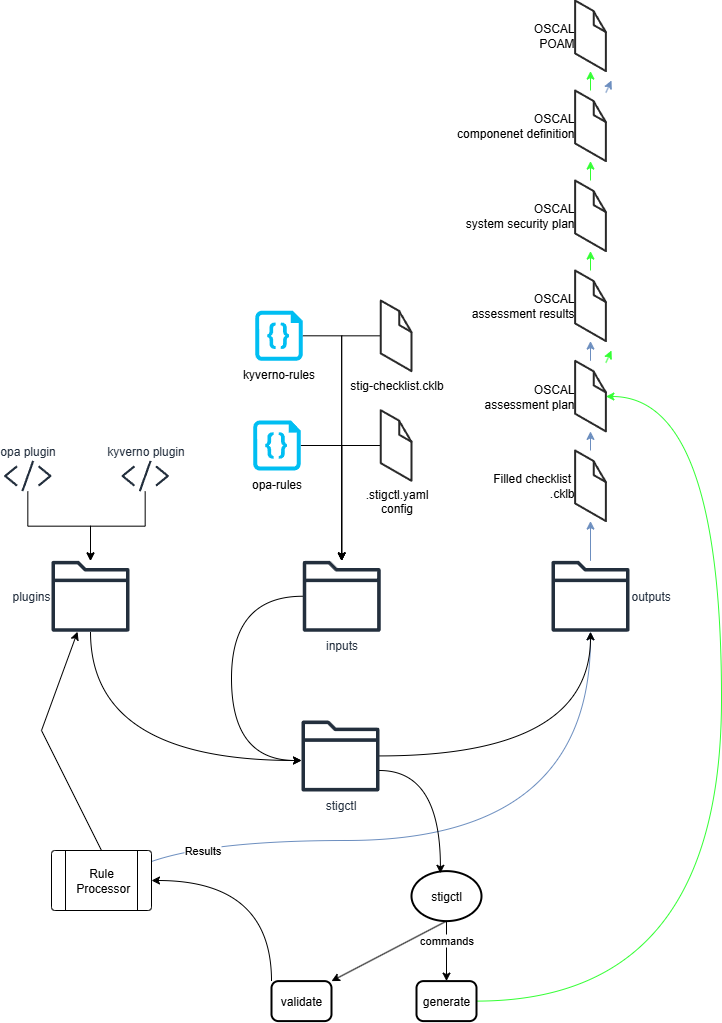

The diagram above was exported from draw.io. Its source (the exported page's mxGraphModel, read from the mxfile embedded in the PNG):
<mxGraphModel dx="1294" dy="1862" grid="1" gridSize="10" guides="1" tooltips="1" connect="1" arrows="1" fold="1" page="1" pageScale="1" pageWidth="850" pageHeight="1100" math="0" shadow="0">
  <root>
    <mxCell id="0" />
    <mxCell id="1" parent="0" />
    <mxCell id="FZnIpfZ_Js9mbOKsiF7O-5" style="edgeStyle=orthogonalEdgeStyle;rounded=0;orthogonalLoop=1;jettySize=auto;html=1;exitX=0.5;exitY=1;exitDx=0;exitDy=0;exitPerimeter=0;entryX=0.5;entryY=0;entryDx=0;entryDy=0;" parent="1" source="FZnIpfZ_Js9mbOKsiF7O-1" target="FZnIpfZ_Js9mbOKsiF7O-2" edge="1">
      <mxGeometry relative="1" as="geometry" />
    </mxCell>
    <mxCell id="YUmmZgZ92wA6gXlJyE54-30" value="commands" style="edgeLabel;html=1;align=center;verticalAlign=middle;resizable=0;points=[];" vertex="1" connectable="0" parent="FZnIpfZ_Js9mbOKsiF7O-5">
      <mxGeometry x="-0.6752" relative="1" as="geometry">
        <mxPoint y="9" as="offset" />
      </mxGeometry>
    </mxCell>
    <mxCell id="YUmmZgZ92wA6gXlJyE54-32" style="edgeStyle=none;rounded=0;orthogonalLoop=1;jettySize=auto;html=1;exitX=0.5;exitY=1;exitDx=0;exitDy=0;exitPerimeter=0;entryX=1;entryY=0;entryDx=0;entryDy=0;" edge="1" parent="1" source="FZnIpfZ_Js9mbOKsiF7O-1" target="FZnIpfZ_Js9mbOKsiF7O-3">
      <mxGeometry relative="1" as="geometry" />
    </mxCell>
    <mxCell id="FZnIpfZ_Js9mbOKsiF7O-1" value="stigctl" style="strokeWidth=2;html=1;shape=mxgraph.flowchart.start_1;whiteSpace=wrap;" parent="1" vertex="1">
      <mxGeometry x="480" y="510.6" width="70" height="50" as="geometry" />
    </mxCell>
    <mxCell id="YUmmZgZ92wA6gXlJyE54-34" style="edgeStyle=orthogonalEdgeStyle;rounded=0;orthogonalLoop=1;jettySize=auto;html=1;exitX=1;exitY=0.5;exitDx=0;exitDy=0;curved=1;strokeColor=#33FF33;" edge="1" parent="1" source="FZnIpfZ_Js9mbOKsiF7O-2" target="YUmmZgZ92wA6gXlJyE54-17">
      <mxGeometry relative="1" as="geometry">
        <mxPoint x="820" y="430" as="targetPoint" />
        <Array as="points">
          <mxPoint x="790" y="641" />
          <mxPoint x="790" y="36" />
        </Array>
      </mxGeometry>
    </mxCell>
    <mxCell id="FZnIpfZ_Js9mbOKsiF7O-2" value="generate" style="rounded=1;whiteSpace=wrap;html=1;absoluteArcSize=1;arcSize=14;strokeWidth=2;" parent="1" vertex="1">
      <mxGeometry x="485" y="620.6" width="60" height="40" as="geometry" />
    </mxCell>
    <mxCell id="FZnIpfZ_Js9mbOKsiF7O-13" style="edgeStyle=orthogonalEdgeStyle;curved=1;rounded=0;orthogonalLoop=1;jettySize=auto;html=1;exitX=0;exitY=0;exitDx=0;exitDy=0;entryX=1;entryY=0.5;entryDx=0;entryDy=0;" parent="1" source="FZnIpfZ_Js9mbOKsiF7O-3" target="FZnIpfZ_Js9mbOKsiF7O-12" edge="1">
      <mxGeometry relative="1" as="geometry" />
    </mxCell>
    <mxCell id="FZnIpfZ_Js9mbOKsiF7O-3" value="validate" style="rounded=1;whiteSpace=wrap;html=1;absoluteArcSize=1;arcSize=14;strokeWidth=2;" parent="1" vertex="1">
      <mxGeometry x="340" y="620.6" width="60" height="40" as="geometry" />
    </mxCell>
    <mxCell id="FZnIpfZ_Js9mbOKsiF7O-15" style="edgeStyle=orthogonalEdgeStyle;curved=1;rounded=0;orthogonalLoop=1;jettySize=auto;html=1;exitX=0.5;exitY=1;exitDx=0;exitDy=0;fillColor=#dae8fc;strokeColor=#6c8ebf;" parent="1" source="FZnIpfZ_Js9mbOKsiF7O-12" target="YUmmZgZ92wA6gXlJyE54-7" edge="1">
      <mxGeometry relative="1" as="geometry">
        <Array as="points">
          <mxPoint x="170" y="480" />
          <mxPoint x="659" y="480" />
        </Array>
      </mxGeometry>
    </mxCell>
    <mxCell id="FZnIpfZ_Js9mbOKsiF7O-16" value="Results" style="edgeLabel;html=1;align=center;verticalAlign=middle;resizable=0;points=[];" parent="FZnIpfZ_Js9mbOKsiF7O-15" vertex="1" connectable="0">
      <mxGeometry x="0.2074" y="19" relative="1" as="geometry">
        <mxPoint x="-293" y="29" as="offset" />
      </mxGeometry>
    </mxCell>
    <mxCell id="YUmmZgZ92wA6gXlJyE54-33" style="edgeStyle=none;rounded=0;orthogonalLoop=1;jettySize=auto;html=1;exitX=0.5;exitY=0;exitDx=0;exitDy=0;" edge="1" parent="1" source="FZnIpfZ_Js9mbOKsiF7O-12" target="YUmmZgZ92wA6gXlJyE54-6">
      <mxGeometry relative="1" as="geometry">
        <Array as="points">
          <mxPoint x="110" y="370" />
        </Array>
      </mxGeometry>
    </mxCell>
    <mxCell id="FZnIpfZ_Js9mbOKsiF7O-12" value="Rule&lt;div&gt;&amp;nbsp;Processor&lt;/div&gt;" style="verticalLabelPosition=middle;verticalAlign=middle;html=1;shape=process;whiteSpace=wrap;rounded=1;size=0.14;arcSize=6;labelPosition=center;align=center;" parent="1" vertex="1">
      <mxGeometry x="120" y="490" width="100" height="60" as="geometry" />
    </mxCell>
    <mxCell id="YUmmZgZ92wA6gXlJyE54-5" style="edgeStyle=orthogonalEdgeStyle;rounded=0;orthogonalLoop=1;jettySize=auto;html=1;" edge="1" parent="1" source="FZnIpfZ_Js9mbOKsiF7O-20" target="YUmmZgZ92wA6gXlJyE54-1">
      <mxGeometry relative="1" as="geometry">
        <Array as="points">
          <mxPoint x="410.2" y="85.30000000000001" />
        </Array>
      </mxGeometry>
    </mxCell>
    <mxCell id="FZnIpfZ_Js9mbOKsiF7O-20" value=".stigctl.yaml&lt;div&gt;config&lt;/div&gt;" style="verticalLabelPosition=bottom;html=1;verticalAlign=top;strokeWidth=1;align=center;outlineConnect=0;dashed=0;outlineConnect=0;shape=mxgraph.aws3d.file;aspect=fixed;strokeColor=#292929;" parent="1" vertex="1">
      <mxGeometry x="449.2" y="49.700000000000045" width="30.8" height="70.6" as="geometry" />
    </mxCell>
    <mxCell id="YUmmZgZ92wA6gXlJyE54-14" style="edgeStyle=orthogonalEdgeStyle;curved=1;rounded=0;orthogonalLoop=1;jettySize=auto;html=1;" edge="1" parent="1" source="FZnIpfZ_Js9mbOKsiF7O-25" target="YUmmZgZ92wA6gXlJyE54-7">
      <mxGeometry relative="1" as="geometry" />
    </mxCell>
    <mxCell id="FZnIpfZ_Js9mbOKsiF7O-25" value="stigctl" style="sketch=0;outlineConnect=0;fontColor=#232F3E;gradientColor=none;fillColor=#232F3D;strokeColor=none;dashed=0;verticalLabelPosition=bottom;verticalAlign=top;align=center;html=1;fontSize=12;fontStyle=0;aspect=fixed;pointerEvents=1;shape=mxgraph.aws4.folder;" parent="1" vertex="1">
      <mxGeometry x="370" y="360.00000000000006" width="78" height="71" as="geometry" />
    </mxCell>
    <mxCell id="FZnIpfZ_Js9mbOKsiF7O-27" style="edgeStyle=orthogonalEdgeStyle;curved=1;rounded=0;orthogonalLoop=1;jettySize=auto;html=1;entryX=0.413;entryY=0.044;entryDx=0;entryDy=0;entryPerimeter=0;startArrow=none;startFill=0;endArrow=classic;endFill=1;" parent="1" source="FZnIpfZ_Js9mbOKsiF7O-25" target="FZnIpfZ_Js9mbOKsiF7O-1" edge="1">
      <mxGeometry relative="1" as="geometry">
        <Array as="points">
          <mxPoint x="509" y="410" />
        </Array>
      </mxGeometry>
    </mxCell>
    <mxCell id="YUmmZgZ92wA6gXlJyE54-4" style="edgeStyle=orthogonalEdgeStyle;rounded=0;orthogonalLoop=1;jettySize=auto;html=1;" edge="1" parent="1" source="FZnIpfZ_Js9mbOKsiF7O-29" target="YUmmZgZ92wA6gXlJyE54-1">
      <mxGeometry relative="1" as="geometry">
        <Array as="points">
          <mxPoint x="410.2" y="-24.69999999999999" />
        </Array>
      </mxGeometry>
    </mxCell>
    <mxCell id="FZnIpfZ_Js9mbOKsiF7O-29" value="stig-checklist.cklb" style="verticalLabelPosition=bottom;html=1;verticalAlign=top;strokeWidth=1;align=center;outlineConnect=0;dashed=0;outlineConnect=0;shape=mxgraph.aws3d.file;aspect=fixed;strokeColor=#292929;" parent="1" vertex="1">
      <mxGeometry x="449.2" y="-59.999999999999986" width="30.8" height="70.6" as="geometry" />
    </mxCell>
    <mxCell id="YUmmZgZ92wA6gXlJyE54-2" style="edgeStyle=orthogonalEdgeStyle;rounded=0;orthogonalLoop=1;jettySize=auto;html=1;exitX=1;exitY=0.5;exitDx=0;exitDy=0;exitPerimeter=0;" edge="1" parent="1" source="FZnIpfZ_Js9mbOKsiF7O-32" target="YUmmZgZ92wA6gXlJyE54-1">
      <mxGeometry relative="1" as="geometry" />
    </mxCell>
    <mxCell id="FZnIpfZ_Js9mbOKsiF7O-32" value="kyverno-rules" style="verticalLabelPosition=bottom;html=1;verticalAlign=top;align=center;strokeColor=none;fillColor=#00BEF2;shape=mxgraph.azure.code_file;pointerEvents=1;" parent="1" vertex="1">
      <mxGeometry x="323.7" y="-49.69999999999996" width="47.5" height="50" as="geometry" />
    </mxCell>
    <mxCell id="YUmmZgZ92wA6gXlJyE54-3" style="edgeStyle=orthogonalEdgeStyle;rounded=0;orthogonalLoop=1;jettySize=auto;html=1;exitX=1;exitY=0.5;exitDx=0;exitDy=0;exitPerimeter=0;" edge="1" parent="1" source="FZnIpfZ_Js9mbOKsiF7O-33" target="YUmmZgZ92wA6gXlJyE54-1">
      <mxGeometry relative="1" as="geometry" />
    </mxCell>
    <mxCell id="FZnIpfZ_Js9mbOKsiF7O-33" value="opa-rules" style="verticalLabelPosition=bottom;html=1;verticalAlign=top;align=center;strokeColor=none;fillColor=#00BEF2;shape=mxgraph.azure.code_file;pointerEvents=1;" parent="1" vertex="1">
      <mxGeometry x="321.7" y="60.00000000000003" width="47.5" height="50" as="geometry" />
    </mxCell>
    <mxCell id="YUmmZgZ92wA6gXlJyE54-13" style="edgeStyle=orthogonalEdgeStyle;curved=1;rounded=0;orthogonalLoop=1;jettySize=auto;html=1;" edge="1" parent="1" source="YUmmZgZ92wA6gXlJyE54-1" target="FZnIpfZ_Js9mbOKsiF7O-25">
      <mxGeometry relative="1" as="geometry">
        <Array as="points">
          <mxPoint x="300" y="236" />
          <mxPoint x="300" y="400" />
        </Array>
      </mxGeometry>
    </mxCell>
    <mxCell id="YUmmZgZ92wA6gXlJyE54-1" value="inputs" style="sketch=0;outlineConnect=0;fontColor=#232F3E;gradientColor=none;fillColor=#232F3D;strokeColor=none;dashed=0;verticalLabelPosition=bottom;verticalAlign=top;align=center;html=1;fontSize=12;fontStyle=0;aspect=fixed;pointerEvents=1;shape=mxgraph.aws4.folder;" vertex="1" parent="1">
      <mxGeometry x="371.2" y="200.3" width="78" height="71" as="geometry" />
    </mxCell>
    <mxCell id="YUmmZgZ92wA6gXlJyE54-12" style="edgeStyle=orthogonalEdgeStyle;curved=1;rounded=0;orthogonalLoop=1;jettySize=auto;html=1;" edge="1" parent="1" source="YUmmZgZ92wA6gXlJyE54-6" target="FZnIpfZ_Js9mbOKsiF7O-25">
      <mxGeometry relative="1" as="geometry">
        <Array as="points">
          <mxPoint x="159" y="400" />
        </Array>
      </mxGeometry>
    </mxCell>
    <mxCell id="YUmmZgZ92wA6gXlJyE54-6" value="plugins" style="sketch=0;outlineConnect=0;fontColor=#232F3E;gradientColor=none;fillColor=#232F3D;strokeColor=none;dashed=0;verticalLabelPosition=middle;verticalAlign=middle;align=right;html=1;fontSize=12;fontStyle=0;aspect=fixed;pointerEvents=1;shape=mxgraph.aws4.folder;labelPosition=left;" vertex="1" parent="1">
      <mxGeometry x="120" y="200.3" width="78" height="71" as="geometry" />
    </mxCell>
    <mxCell id="YUmmZgZ92wA6gXlJyE54-23" style="edgeStyle=none;rounded=0;orthogonalLoop=1;jettySize=auto;html=1;fillColor=#dae8fc;strokeColor=#6c8ebf;" edge="1" parent="1" source="YUmmZgZ92wA6gXlJyE54-7" target="YUmmZgZ92wA6gXlJyE54-15">
      <mxGeometry relative="1" as="geometry" />
    </mxCell>
    <mxCell id="YUmmZgZ92wA6gXlJyE54-7" value="outputs" style="sketch=0;outlineConnect=0;fontColor=#232F3E;gradientColor=none;fillColor=#232F3D;strokeColor=none;dashed=0;verticalLabelPosition=middle;verticalAlign=middle;align=left;html=1;fontSize=12;fontStyle=0;aspect=fixed;pointerEvents=1;shape=mxgraph.aws4.folder;labelPosition=right;" vertex="1" parent="1">
      <mxGeometry x="620" y="200.3" width="78" height="71" as="geometry" />
    </mxCell>
    <mxCell id="YUmmZgZ92wA6gXlJyE54-11" style="edgeStyle=orthogonalEdgeStyle;rounded=0;orthogonalLoop=1;jettySize=auto;html=1;" edge="1" parent="1" source="YUmmZgZ92wA6gXlJyE54-8" target="YUmmZgZ92wA6gXlJyE54-6">
      <mxGeometry relative="1" as="geometry" />
    </mxCell>
    <mxCell id="YUmmZgZ92wA6gXlJyE54-8" value="opa plugin" style="sketch=0;outlineConnect=0;fontColor=#232F3E;gradientColor=none;fillColor=#232F3D;strokeColor=none;dashed=0;verticalLabelPosition=top;verticalAlign=bottom;align=center;html=1;fontSize=12;fontStyle=0;aspect=fixed;pointerEvents=1;shape=mxgraph.aws4.programming_language;labelPosition=center;" vertex="1" parent="1">
      <mxGeometry x="72.59" y="100" width="47.41" height="31" as="geometry" />
    </mxCell>
    <mxCell id="YUmmZgZ92wA6gXlJyE54-10" style="edgeStyle=orthogonalEdgeStyle;rounded=0;orthogonalLoop=1;jettySize=auto;html=1;" edge="1" parent="1" source="YUmmZgZ92wA6gXlJyE54-9" target="YUmmZgZ92wA6gXlJyE54-6">
      <mxGeometry relative="1" as="geometry" />
    </mxCell>
    <mxCell id="YUmmZgZ92wA6gXlJyE54-9" value="kyverno plugin" style="sketch=0;outlineConnect=0;fontColor=#232F3E;gradientColor=none;fillColor=#232F3D;strokeColor=none;dashed=0;verticalLabelPosition=top;verticalAlign=bottom;align=center;html=1;fontSize=12;fontStyle=0;aspect=fixed;pointerEvents=1;shape=mxgraph.aws4.programming_language;labelPosition=center;" vertex="1" parent="1">
      <mxGeometry x="190" y="100" width="47.41" height="31" as="geometry" />
    </mxCell>
    <mxCell id="YUmmZgZ92wA6gXlJyE54-24" style="edgeStyle=none;rounded=0;orthogonalLoop=1;jettySize=auto;html=1;fillColor=#dae8fc;strokeColor=#6c8ebf;" edge="1" parent="1" source="YUmmZgZ92wA6gXlJyE54-15" target="YUmmZgZ92wA6gXlJyE54-17">
      <mxGeometry relative="1" as="geometry" />
    </mxCell>
    <mxCell id="YUmmZgZ92wA6gXlJyE54-15" value="Filled checklist&amp;nbsp;&lt;div&gt;&amp;nbsp; &amp;nbsp;.cklb&lt;/div&gt;" style="verticalLabelPosition=middle;html=1;verticalAlign=middle;strokeWidth=1;align=right;outlineConnect=0;dashed=0;outlineConnect=0;shape=mxgraph.aws3d.file;aspect=fixed;strokeColor=#292929;labelPosition=left;" vertex="1" parent="1">
      <mxGeometry x="643.6" y="90" width="30.8" height="70.6" as="geometry" />
    </mxCell>
    <mxCell id="YUmmZgZ92wA6gXlJyE54-25" style="edgeStyle=none;rounded=0;orthogonalLoop=1;jettySize=auto;html=1;strokeColor=#6c8ebf;fillColor=#dae8fc;" edge="1" parent="1" source="YUmmZgZ92wA6gXlJyE54-17" target="YUmmZgZ92wA6gXlJyE54-18">
      <mxGeometry relative="1" as="geometry" />
    </mxCell>
    <mxCell id="YUmmZgZ92wA6gXlJyE54-35" style="edgeStyle=none;rounded=0;orthogonalLoop=1;jettySize=auto;html=1;fillColor=#d5e8d4;strokeColor=#33FF33;" edge="1" parent="1" source="YUmmZgZ92wA6gXlJyE54-17">
      <mxGeometry relative="1" as="geometry">
        <mxPoint x="679.9999999999998" y="-9.999999999999773" as="targetPoint" />
      </mxGeometry>
    </mxCell>
    <mxCell id="YUmmZgZ92wA6gXlJyE54-17" value="OSCAL&lt;div&gt;assessment plan&lt;/div&gt;" style="verticalLabelPosition=middle;html=1;verticalAlign=middle;strokeWidth=1;align=right;outlineConnect=0;dashed=0;outlineConnect=0;shape=mxgraph.aws3d.file;aspect=fixed;strokeColor=#292929;labelPosition=left;" vertex="1" parent="1">
      <mxGeometry x="643.6" y="0.30000000000001137" width="30.8" height="70.6" as="geometry" />
    </mxCell>
    <mxCell id="YUmmZgZ92wA6gXlJyE54-26" style="edgeStyle=none;rounded=0;orthogonalLoop=1;jettySize=auto;html=1;strokeColor=#33FF33;" edge="1" parent="1" source="YUmmZgZ92wA6gXlJyE54-18" target="YUmmZgZ92wA6gXlJyE54-19">
      <mxGeometry relative="1" as="geometry" />
    </mxCell>
    <mxCell id="YUmmZgZ92wA6gXlJyE54-18" value="OSCAL&lt;div&gt;assessment results&lt;/div&gt;" style="verticalLabelPosition=middle;html=1;verticalAlign=middle;strokeWidth=1;align=right;outlineConnect=0;dashed=0;outlineConnect=0;shape=mxgraph.aws3d.file;aspect=fixed;strokeColor=#292929;labelPosition=left;" vertex="1" parent="1">
      <mxGeometry x="643.6" y="-90" width="30.8" height="70.6" as="geometry" />
    </mxCell>
    <mxCell id="YUmmZgZ92wA6gXlJyE54-27" style="edgeStyle=none;rounded=0;orthogonalLoop=1;jettySize=auto;html=1;strokeColor=#33FF33;" edge="1" parent="1" source="YUmmZgZ92wA6gXlJyE54-19" target="YUmmZgZ92wA6gXlJyE54-20">
      <mxGeometry relative="1" as="geometry" />
    </mxCell>
    <mxCell id="YUmmZgZ92wA6gXlJyE54-19" value="OSCAL&lt;div&gt;system security plan&lt;/div&gt;" style="verticalLabelPosition=middle;html=1;verticalAlign=middle;strokeWidth=1;align=right;outlineConnect=0;dashed=0;outlineConnect=0;shape=mxgraph.aws3d.file;aspect=fixed;strokeColor=#292929;labelPosition=left;" vertex="1" parent="1">
      <mxGeometry x="643.6" y="-180" width="30.8" height="70.6" as="geometry" />
    </mxCell>
    <mxCell id="YUmmZgZ92wA6gXlJyE54-29" style="edgeStyle=none;rounded=0;orthogonalLoop=1;jettySize=auto;html=1;strokeColor=#33FF33;" edge="1" parent="1" source="YUmmZgZ92wA6gXlJyE54-20" target="YUmmZgZ92wA6gXlJyE54-21">
      <mxGeometry relative="1" as="geometry" />
    </mxCell>
    <mxCell id="YUmmZgZ92wA6gXlJyE54-36" style="edgeStyle=none;rounded=0;orthogonalLoop=1;jettySize=auto;html=1;fillColor=#dae8fc;strokeColor=#6c8ebf;" edge="1" parent="1" source="YUmmZgZ92wA6gXlJyE54-20">
      <mxGeometry relative="1" as="geometry">
        <mxPoint x="679.9999999999998" y="-280" as="targetPoint" />
      </mxGeometry>
    </mxCell>
    <mxCell id="YUmmZgZ92wA6gXlJyE54-20" value="OSCAL&lt;div&gt;componenet definition&lt;/div&gt;" style="verticalLabelPosition=middle;html=1;verticalAlign=middle;strokeWidth=1;align=right;outlineConnect=0;dashed=0;outlineConnect=0;shape=mxgraph.aws3d.file;aspect=fixed;strokeColor=#292929;labelPosition=left;" vertex="1" parent="1">
      <mxGeometry x="643.6" y="-270" width="30.8" height="70.6" as="geometry" />
    </mxCell>
    <mxCell id="YUmmZgZ92wA6gXlJyE54-21" value="OSCAL&lt;div&gt;POAM&lt;/div&gt;" style="verticalLabelPosition=middle;html=1;verticalAlign=middle;strokeWidth=1;align=right;outlineConnect=0;dashed=0;outlineConnect=0;shape=mxgraph.aws3d.file;aspect=fixed;strokeColor=#292929;labelPosition=left;" vertex="1" parent="1">
      <mxGeometry x="643.6" y="-360" width="30.8" height="70.6" as="geometry" />
    </mxCell>
  </root>
</mxGraphModel>